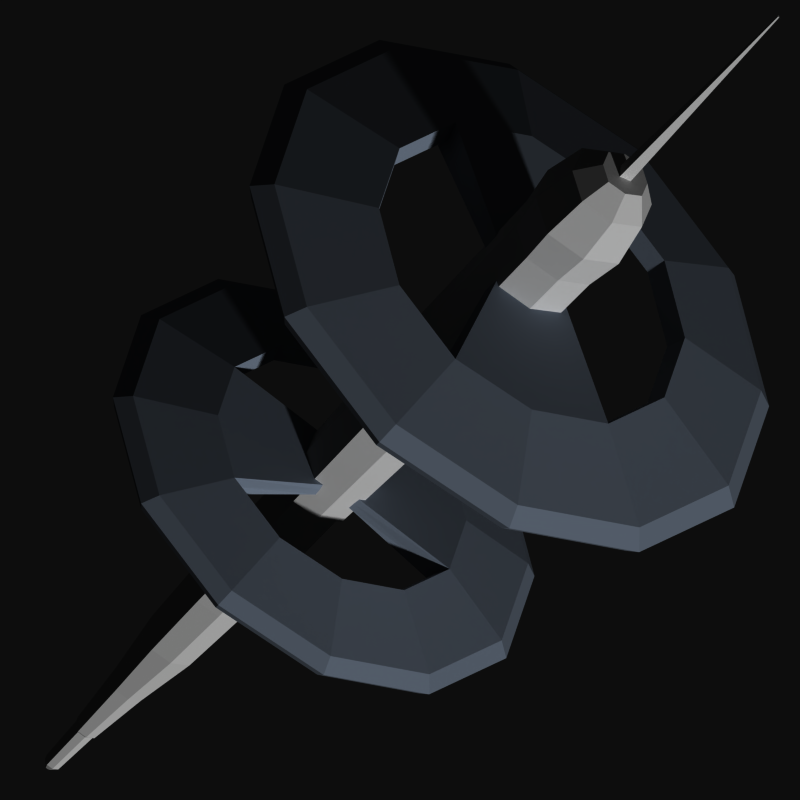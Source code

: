 # Source: station-01.blend  (saved by Blender 2.71.0; exported with 4.5.12 LTS)
import bpy
from mathutils import Matrix  # noqa: F401  (used for matrix-valued properties, if any)

bpy.ops.wm.read_factory_settings(use_empty=True)
scene = bpy.context.scene
scene.name = 'Scene'

# ---- collections
col_collection_1 = bpy.data.collections.new('Collection 1'); scene.collection.children.link(col_collection_1)
col_collection_2 = bpy.data.collections.new('Collection 2'); scene.collection.children.link(col_collection_2)

# ---- materials (node trees are filled in below, after node groups)
mat_material = bpy.data.materials.new('Material')
mat_material.alpha_threshold = 0.0
mat_material.use_transparent_shadow = False
mat_material.diffuse_color = (0.65, 0.65, 0.65, 1.0)
mat_material.roughness = 0.5
mat_material.line_color = (0.0, 0.0, 0.0, 1.0)
mat_material_001 = bpy.data.materials.new('Material.001')
mat_material_001.alpha_threshold = 0.0
mat_material_001.use_transparent_shadow = False
mat_material_001.diffuse_color = (0.3735, 0.4156, 0.4733, 1.0)
mat_material_001.roughness = 0.5
mat_material_001.line_color = (0.0, 0.0, 0.0, 1.0)

# ---- material node trees

# ---- world
world_world = bpy.data.worlds.new('World'); scene.world = world_world
world_world.color = (0.05088, 0.05088, 0.05088)
world_world.use_sun_shadow = False
world_world.sun_shadow_jitter_overblur = 0.0
world_world.cycles.sampling_method = 'MANUAL'
world_world.cycles.sample_map_resolution = 256

# ---- cameras
cam_camera_001 = bpy.data.cameras.new('Camera.001')
cam_camera_001.type = 'ORTHO'
cam_camera_001.clip_end = 100.0
cam_camera_001.lens = 35.0
cam_camera_001.sensor_width = 32.0
cam_camera_001.sensor_height = 18.0
cam_camera_001.ortho_scale = 10.0
cam_camera_001.dof.focus_distance = 0.0
cam_camera_001.dof.aperture_fstop = 128.0

# ---- meshes
me_plane_002 = bpy.data.meshes.new('Plane.002')
me_plane_002.from_pydata([(-2.855, -0.3609, 0.3863), (-2.855, -0.3609, -0.2448), (-2.855, 0.2701, 0.3863), (-2.855, 0.2701, -0.2448), (-0.6133, -0.3647, 0.3901), (-0.6133, -0.3647, -0.2486), (-0.6133, 0.2739, 0.3901), (-0.6133, 0.2739, -0.2486), (-2.855, -0.4643, 0.07076), (-2.855, 0.3735, 0.07076), (-0.6133, -0.4694, 0.07076), (-0.6133, 0.3785, 0.07076), (-2.855, -0.04541, 0.4897), (-2.855, -0.04541, -0.3482), (-0.6133, -0.04541, 0.4947), (-0.6133, -0.04541, -0.3532), (-4.95, -0.2321, 0.2575), (1.912, -0.4812, 0.5065), (-3.967, -0.3247, 0.35), (-3.967, -0.3247, -0.2085), (-3.967, 0.2339, 0.35), (-3.967, 0.2339, -0.2085), (-3.967, -0.4162, 0.07076), (-3.967, 0.3254, 0.07076), (-3.967, -0.04541, 0.4416), (-3.967, -0.04541, -0.3), (-5.921, -0.1675, 0.1928), (-4.95, -0.2321, -0.116), (-4.95, 0.1413, 0.2575), (-4.95, 0.1413, -0.116), (-4.95, -0.2933, 0.07076), (-4.95, 0.2025, 0.07076), (-4.95, -0.04541, 0.3187), (-4.95, -0.04541, -0.1771), (-5.945, -0.1539, 0.1793), (-5.921, -0.1675, -0.05132), (-5.921, 0.07666, 0.1928), (-5.921, 0.07666, -0.05132), (-5.921, -0.2075, 0.07076), (-5.921, 0.1167, 0.07076), (-5.921, -0.04541, 0.2328), (-5.921, -0.04541, -0.09131), (-6.699, -0.13, 0.1554), (-5.945, -0.1539, -0.03775), (-5.945, 0.06309, 0.1793), (-5.945, 0.06309, -0.03775), (-5.945, -0.1895, 0.07076), (-5.945, 0.09864, 0.07076), (-5.945, -0.04541, 0.2148), (-5.945, -0.04541, -0.0733), (-6.803, -0.07923, 0.1046), (-6.699, -0.13, -0.01387), (-6.699, 0.03921, 0.1554), (-6.699, 0.03921, -0.01387), (-6.699, -0.1578, 0.07076), (-6.699, 0.06694, 0.07076), (-6.699, -0.04541, 0.1831), (-6.699, -0.04541, -0.04159), (-6.803, -0.07923, 0.03693), (-6.803, -0.01159, 0.1046), (-6.803, -0.01159, 0.03693), (-6.803, -0.09032, 0.07076), (-6.803, -0.0005042, 0.07076), (-6.803, -0.04541, 0.1157), (-6.803, -0.04541, 0.02585), (-6.803, -0.04541, 0.07076), (-0.5665, -0.4071, 0.4325), (-0.5665, -0.4071, -0.2909), (-0.5665, 0.3163, 0.4325), (-0.5665, 0.3163, -0.2909), (-0.5665, -0.5256, 0.07076), (-0.5665, 0.4348, 0.07076), (-0.5665, -0.04541, 0.551), (-0.5665, -0.04541, -0.4095), (4.994, -0.5154, 0.5408), (1.912, -0.4812, -0.365), (1.912, 0.3903, 0.5065), (1.912, 0.3903, -0.365), (1.912, -0.6239, 0.07076), (1.912, 0.5331, 0.07076), (1.912, -0.04541, 0.6493), (1.912, -0.04541, -0.5078), (5.581, -0.5742, 0.5995), (4.994, -0.5154, -0.3993), (4.994, 0.4246, 0.5408), (4.994, 0.4246, -0.3993), (4.994, -0.6694, 0.07076), (4.994, 0.5786, 0.07076), (4.994, -0.04541, 0.6948), (4.994, -0.04541, -0.5533), (6.245, -0.491, 0.5163), (5.581, -0.5742, -0.458), (5.581, 0.4834, 0.5995), (5.581, 0.4834, -0.458), (5.581, -0.7474, 0.07076), (5.581, 0.6566, 0.07076), (5.581, -0.04541, 0.7728), (5.581, -0.04541, -0.6313), (6.551, -0.2935, 0.3189), (6.245, -0.491, -0.3748), (6.245, 0.4001, 0.5163), (6.245, 0.4001, -0.3748), (6.245, -0.6369, 0.07076), (6.245, 0.5461, 0.07076), (6.245, -0.04541, 0.6623), (6.245, -0.04541, -0.5208), (6.551, -0.2935, -0.1774), (6.551, 0.2027, 0.3189), (6.551, 0.2027, -0.1774), (6.551, -0.3748, 0.07076), (6.551, 0.284, 0.07076), (6.551, -0.04541, 0.4002), (6.551, -0.04541, -0.2587), (6.551, -0.04541, 0.07076), (-0.315, -2.979, 0.03905), (-0.4063, 1.671, 1.031), (-0.4063, 0.9454, 1.757), (-0.4063, -0.04541, 2.022), (-0.4063, -1.036, 1.757), (-0.4063, -1.762, 1.031), (-0.315, 2.888, 0.03905), (-0.04945, 0.876, -1.558), (-0.04945, 1.55, -0.8838), (-0.04945, 1.797, 0.03905), (-0.4742, -2.757, -1.528), (-0.6262, 2.564, 1.547), (-0.6262, 1.461, 2.65), (-0.6262, -0.04541, 3.053), (-0.6262, -1.552, 2.65), (-0.6262, -2.655, 1.547), (-0.4063, 1.936, 0.03905), (-0.4742, -1.611, -2.674), (-0.4742, -0.04541, -3.093), (-0.4742, 1.52, -2.674), (-0.4742, 2.666, -1.528), (-0.2543, 1.479, 0.9208), (-0.2543, 0.8348, 1.565), (-0.2543, -0.9256, 1.565), (-0.2543, -1.57, 0.9208), (-0.2543, -1.57, -0.8426), (-0.2543, -0.9256, -1.487), (-0.2543, 0.8348, -1.487), (-0.2543, 1.479, -0.8426), (-0.6262, -3.058, 0.03905), (-0.4742, 2.666, 1.606), (-0.4742, 1.52, 2.752), (-0.4742, -0.04541, 3.171), (-0.4742, -1.611, 2.752), (-0.4742, -2.757, 1.606), (-0.2543, 1.715, 0.03905), (-0.6262, -2.655, -1.469), (-0.6262, -1.552, -2.572), (-0.6262, -0.04541, -2.975), (-0.2543, -1.806, 0.03905), (-0.04945, 1.55, 0.962), (-0.04945, 0.876, 1.636), (-0.04945, -0.04541, 1.883), (-0.04945, -0.9668, 1.636), (-0.04945, -1.641, 0.962), (-0.4742, 3.085, 0.03905), (-0.6262, 1.461, -2.572), (-0.6262, 2.564, -1.469), (-0.6262, 2.967, 0.03905), (-0.4063, -2.027, 0.03905), (-0.4063, -1.762, -0.9532), (-0.4742, -3.176, 0.03905), (-0.315, 2.495, 1.507), (-0.315, 1.421, 2.581), (-0.315, -0.04541, 2.974), (-0.315, -1.512, 2.581), (-0.315, -2.586, 1.507), (-0.4063, -1.036, -1.679), (-0.4063, -0.04541, -1.944), (-0.4063, 0.9454, -1.679), (-0.4063, 1.671, -0.9532), (-0.2495, 0.3598, 0.2682), (-0.2495, -0.04541, 0.3817), (-0.2495, -0.4506, 0.2682), (-0.1517, 0.3491, 0.2422), (-0.1517, -0.4399, 0.2422), (-0.04787, 0.3314, 0.2168), (-0.04787, -0.04541, 0.3223), (-0.04787, -0.4222, 0.2168), (-0.04945, -0.04541, -1.805), (-0.04945, -0.9668, -1.558), (-0.04945, -1.641, -0.8838), (-0.04945, -1.888, 0.03905), (-0.315, 2.495, -1.429), (-0.315, 1.421, -2.503), (-0.315, -0.04541, -2.896), (-0.315, -1.512, -2.503), (-0.315, -2.586, -1.429), (-0.2495, 0.3598, -0.1901), (-0.2495, -0.04541, -0.3035), (-0.2495, -0.4506, -0.1901), (-0.1517, 0.3491, -0.164), (-0.1517, -0.4399, -0.164), (-0.04787, 0.3314, -0.1387), (-0.04787, -0.04541, -0.2442), (-0.04787, -0.4222, -0.1387), (4.016, -0.04543, 3.655), (3.904, 1.178, -2.077), (3.904, 2.072, -1.182), (3.904, 2.399, 0.03907), (3.904, 2.072, 1.261), (3.904, 1.178, 2.155), (4.016, -0.04543, -3.577), (4.344, -2.015, -1.097), (4.344, -1.183, -1.928), (4.344, -0.04543, -2.233), (3.82, -1.977, 3.382), (3.633, 1.814, -3.178), (3.633, 3.173, -1.818), (3.633, 3.671, 0.03907), (3.633, 3.173, 1.896), (3.633, 1.814, 3.256), (3.904, -0.04543, -2.404), (3.82, -3.39, 1.969), (3.82, -3.907, 0.03907), (3.82, -3.39, -1.891), (3.82, -1.977, -3.303), (4.091, 1.042, -1.84), (4.091, 1.836, -1.046), (4.091, 1.836, 1.124), (4.091, 1.042, 1.919), (4.091, -1.132, 1.919), (4.091, -1.927, 1.124), (4.091, -1.927, -1.046), (4.091, -1.132, -1.84), (3.633, -0.04543, 3.753), (3.82, 1.886, -3.303), (3.82, 3.299, -1.891), (3.82, 3.816, 0.03907), (3.82, 3.299, 1.969), (3.82, 1.886, 3.382), (4.091, -0.04543, -2.131), (3.633, -1.904, 3.256), (3.633, -3.264, 1.896), (3.633, -3.762, 0.03907), (4.091, -0.04543, 2.209), (4.344, 1.092, -1.928), (4.344, 1.924, -1.097), (4.344, 2.228, 0.03907), (4.344, 1.924, 1.175), (4.344, 1.092, 2.007), (3.82, -0.04543, -3.821), (3.633, -3.264, -1.818), (3.633, -1.904, -3.178), (3.633, -0.04543, -3.675), (3.904, -0.04543, 2.482), (3.904, -1.269, 2.155), (3.82, -0.04543, 3.899), (4.016, 1.765, -3.093), (4.016, 3.088, -1.769), (4.016, 3.573, 0.03907), (4.016, 3.088, 1.847), (4.016, 1.765, 3.171), (3.904, -2.163, 1.261), (3.904, -2.49, 0.03907), (3.904, -2.163, -1.182), (3.904, -1.269, -2.077), (4.097, 0.2371, -0.4605), (4.097, 0.3769, 0.03907), (4.097, 0.2371, 0.5386), (4.218, 0.205, -0.4473), (4.218, 0.205, 0.5255), (4.346, 0.1737, -0.4255), (4.346, 0.3038, 0.03907), (4.346, 0.1737, 0.5036), (4.344, -2.319, 0.03907), (4.344, -2.015, 1.175), (4.344, -1.183, 2.007), (4.344, -0.04543, 2.311), (4.016, -1.855, -3.093), (4.016, -3.179, -1.769), (4.016, -3.664, 0.03907), (4.016, -3.179, 1.847), (4.016, -1.855, 3.171), (4.097, -0.3279, -0.4605), (4.097, -0.4678, 0.03907), (4.097, -0.3279, 0.5386), (4.218, -0.2958, -0.4473), (4.218, -0.2958, 0.5255), (4.346, -0.2646, -0.4255), (4.346, -0.3946, 0.03907), (4.346, -0.2646, 0.5036), (6.551, -0.128, 0.1533), (6.551, -0.128, -0.01181), (6.551, 0.03716, 0.1533), (6.551, 0.03716, -0.01181), (10.1, -0.05679, 0.08213), (10.1, -0.05679, 0.05938), (10.1, -0.03403, 0.08213), (10.1, -0.03403, 0.05938)], [], [(8, 0, 18, 22), (4, 10, 70, 66), (9, 2, 6, 11), (13, 3, 7, 15), (8, 1, 5, 10), (12, 0, 4, 14), (9, 3, 21, 23), (7, 11, 71, 69), (3, 9, 11, 7), (0, 8, 10, 4), (12, 2, 20, 24), (6, 14, 72, 68), (1, 13, 15, 5), (2, 12, 14, 6), (13, 1, 19, 25), (5, 15, 73, 67), (22, 18, 16, 30), (23, 21, 29, 31), (24, 20, 28, 32), (25, 19, 27, 33), (2, 9, 23, 20), (3, 13, 25, 21), (1, 8, 22, 19), (0, 12, 24, 18), (30, 16, 26, 38), (31, 29, 37, 39), (32, 28, 36, 40), (33, 27, 35, 41), (20, 23, 31, 28), (21, 25, 33, 29), (19, 22, 30, 27), (18, 24, 32, 16), (38, 26, 34, 46), (39, 37, 45, 47), (40, 36, 44, 48), (41, 35, 43, 49), (28, 31, 39, 36), (29, 33, 41, 37), (27, 30, 38, 35), (16, 32, 40, 26), (46, 34, 42, 54), (47, 45, 53, 55), (48, 44, 52, 56), (49, 43, 51, 57), (36, 39, 47, 44), (37, 41, 49, 45), (35, 38, 46, 43), (26, 40, 48, 34), (54, 42, 50, 61), (55, 53, 60, 62), (56, 52, 59, 63), (57, 51, 58, 64), (44, 47, 55, 52), (45, 49, 57, 53), (43, 46, 54, 51), (34, 48, 56, 42), (65, 62, 60, 64), (63, 59, 62, 65), (61, 65, 64, 58), (50, 63, 65, 61), (52, 55, 62, 59), (53, 57, 64, 60), (51, 54, 61, 58), (42, 56, 63, 50), (66, 70, 78, 17), (69, 71, 79, 77), (68, 72, 80, 76), (67, 73, 81, 75), (11, 6, 68, 71), (15, 7, 69, 73), (10, 5, 67, 70), (14, 4, 66, 72), (17, 78, 86, 74), (77, 79, 87, 85), (76, 80, 88, 84), (75, 81, 89, 83), (71, 68, 76, 79), (73, 69, 77, 81), (70, 67, 75, 78), (72, 66, 17, 80), (74, 86, 94, 82), (85, 87, 95, 93), (84, 88, 96, 92), (83, 89, 97, 91), (79, 76, 84, 87), (81, 77, 85, 89), (78, 75, 83, 86), (80, 17, 74, 88), (82, 94, 102, 90), (93, 95, 103, 101), (92, 96, 104, 100), (91, 97, 105, 99), (87, 84, 92, 95), (89, 85, 93, 97), (86, 83, 91, 94), (88, 74, 82, 96), (90, 102, 109, 98), (101, 103, 110, 108), (100, 104, 111, 107), (99, 105, 112, 106), (95, 92, 100, 103), (97, 93, 101, 105), (94, 91, 99, 102), (96, 82, 90, 104), (113, 112, 108, 110), (111, 113, 110, 107), (109, 106, 112, 113), (98, 109, 113, 111), (103, 100, 107, 110), (105, 101, 108, 112), (102, 99, 106, 109), (104, 90, 98, 111), (183, 184, 190, 189), (122, 121, 188, 187), (131, 132, 189, 190), (133, 134, 187, 188), (118, 119, 129, 128), (117, 118, 128, 127), (116, 117, 127, 126), (115, 116, 126, 125), (132, 133, 188, 189), (135, 154, 155, 136), (146, 168, 167, 145), (155, 156, 181, 180), (148, 170, 169, 147), (151, 152, 132, 131), (124, 131, 190, 191), (121, 197, 198, 183), (160, 161, 134, 133), (115, 135, 136, 116), (150, 151, 131, 124), (121, 183, 189, 188), (184, 199, 196, 140), (140, 139, 185, 184), (118, 137, 138, 119), (128, 147, 146, 127), (156, 157, 182, 181), (126, 145, 144, 125), (184, 185, 191, 190), (152, 160, 133, 132), (141, 195, 197, 121), (129, 148, 147, 128), (157, 137, 179, 182), (127, 146, 145, 126), (171, 151, 150, 164), (172, 152, 151, 171), (173, 160, 152, 172), (174, 161, 160, 173), (157, 169, 170, 158), (156, 168, 169, 157), (155, 167, 168, 156), (154, 166, 167, 155), (171, 164, 139, 140), (183, 198, 199, 184), (137, 157, 158, 138), (147, 169, 168, 146), (136, 155, 180, 178), (145, 167, 166, 144), (142, 141, 121, 122), (174, 173, 141, 142), (137, 118, 177, 179), (116, 136, 178, 175), (118, 117, 176, 177), (117, 116, 175, 176), (140, 196, 194, 171), (173, 192, 195, 141), (171, 194, 193, 172), (172, 193, 192, 173), (185, 186, 114, 191), (165, 124, 191, 114), (134, 159, 120, 187), (143, 150, 124, 165), (149, 142, 122, 123), (130, 174, 142, 149), (164, 163, 153, 139), (123, 122, 187, 120), (164, 150, 143, 163), (130, 162, 161, 174), (161, 162, 159, 134), (139, 153, 186, 185), (119, 163, 143, 129), (130, 115, 125, 162), (144, 166, 120, 159), (138, 158, 186, 153), (125, 144, 159, 162), (143, 165, 148, 129), (130, 149, 135, 115), (119, 138, 153, 163), (158, 170, 114, 186), (123, 120, 166, 154), (165, 114, 170, 148), (149, 123, 154, 135), (269, 270, 276, 275), (208, 207, 274, 273), (217, 218, 275, 276), (219, 220, 273, 274), (204, 205, 215, 214), (203, 204, 214, 213), (202, 203, 213, 212), (201, 202, 212, 211), (218, 219, 274, 275), (221, 240, 241, 222), (232, 254, 253, 231), (241, 242, 267, 266), (234, 256, 255, 233), (237, 238, 218, 217), (210, 217, 276, 277), (207, 283, 284, 269), (246, 247, 220, 219), (201, 221, 222, 202), (236, 237, 217, 210), (207, 269, 275, 274), (270, 285, 282, 226), (226, 225, 271, 270), (204, 223, 224, 205), (214, 233, 232, 213), (242, 243, 268, 267), (212, 231, 230, 211), (270, 271, 277, 276), (238, 246, 219, 218), (227, 281, 283, 207), (215, 234, 233, 214), (243, 223, 265, 268), (213, 232, 231, 212), (257, 237, 236, 250), (258, 238, 237, 257), (259, 246, 238, 258), (260, 247, 246, 259), (243, 255, 256, 244), (242, 254, 255, 243), (241, 253, 254, 242), (240, 252, 253, 241), (257, 250, 225, 226), (269, 284, 285, 270), (223, 243, 244, 224), (233, 255, 254, 232), (222, 241, 266, 264), (231, 253, 252, 230), (228, 227, 207, 208), (260, 259, 227, 228), (223, 204, 263, 265), (202, 222, 264, 261), (204, 203, 262, 263), (203, 202, 261, 262), (226, 282, 280, 257), (259, 278, 281, 227), (257, 280, 279, 258), (258, 279, 278, 259), (271, 272, 200, 277), (251, 210, 277, 200), (220, 245, 206, 273), (229, 236, 210, 251), (235, 228, 208, 209), (216, 260, 228, 235), (250, 249, 239, 225), (209, 208, 273, 206), (250, 236, 229, 249), (216, 248, 247, 260), (247, 248, 245, 220), (225, 239, 272, 271), (205, 249, 229, 215), (216, 201, 211, 248), (230, 252, 206, 245), (224, 244, 272, 239), (211, 230, 245, 248), (229, 251, 234, 215), (216, 235, 221, 201), (205, 224, 239, 249), (244, 256, 200, 272), (209, 206, 252, 240), (251, 200, 256, 234), (235, 209, 240, 221), (286, 288, 289, 287), (290, 291, 293, 292), (289, 288, 292, 293), (287, 289, 293, 291), (286, 287, 291, 290), (288, 286, 290, 292)])
me_plane_002.polygons.foreach_set('material_index', [0, 0, 0, 0, 0, 0, 0, 0, 0, 0, 0, 0, 0, 0, 0, 0, 0, 0, 0, 0, 0, 0, 0, 0, 0, 0, 0, 0, 0, 0, 0, 0, 0, 0, 0, 0, 0, 0, 0, 0, 0, 0, 0, 0, 0, 0, 0, 0, 0, 0, 0, 0, 0, 0, 0, 0, 0, 0, 0, 0, 0, 0, 0, 0, 0, 0, 0, 0, 0, 0, 0, 0, 0, 0, 0, 0, 0, 0, 0, 0, 0, 0, 0, 0, 0, 0, 0, 0, 0, 0, 0, 0, 0, 0, 0, 0, 0, 0, 0, 0, 0, 0, 0, 0, 0, 0, 0, 0, 0, 0, 0, 0, 1, 1, 1, 1, 1, 1, 1, 1, 1, 1, 1, 1, 1, 1, 1, 1, 1, 1, 1, 1, 1, 1, 1, 1, 1, 1, 1, 1, 1, 1, 1, 1, 1, 1, 1, 1, 1, 1, 1, 1, 1, 1, 1, 1, 1, 1, 1, 1, 1, 1, 1, 1, 1, 1, 1, 1, 1, 1, 1, 1, 1, 1, 1, 1, 1, 1, 1, 1, 1, 1, 1, 1, 1, 1, 1, 1, 1, 1, 1, 1, 1, 1, 1, 1, 1, 1, 1, 1, 1, 1, 1, 1, 1, 1, 1, 1, 1, 1, 1, 1, 1, 1, 1, 1, 1, 1, 1, 1, 1, 1, 1, 1, 1, 1, 1, 1, 1, 1, 1, 1, 1, 1, 1, 1, 1, 1, 1, 1, 1, 1, 1, 1, 1, 1, 1, 1, 1, 1, 1, 1, 1, 1, 1, 1, 1, 1, 1, 1, 1, 1, 1, 1, 1, 1, 1, 1, 1, 1, 1, 1, 0, 0, 0, 0, 0, 0])
me_plane_002.materials.append(mat_material)
me_plane_002.materials.append(mat_material_001)
me_plane_002.use_remesh_preserve_volume = False
me_plane_002.use_remesh_preserve_attributes = False
me_plane_002.use_mirror_vertex_groups = False
me_plane_002.update()

# ---- objects
ob_camera = bpy.data.objects.new('Camera', cam_camera_001)
ob_plane = bpy.data.objects.new('Plane', me_plane_002)

# ---- transforms, parenting, visibility, modifiers, constraints
ob_camera.location = (0.0, 0.0, 10.0)
ob_camera.lineart.crease_threshold = 0.0
ob_plane.location = (-0.6644, -0.8003, 0.0)
ob_plane.rotation_euler = (-1.019, -0.6849, 0.7987)
ob_plane.lineart.crease_threshold = 0.0

# ---- collection membership
col_collection_1.objects.link(ob_camera)
col_collection_2.objects.link(ob_plane)

# ---- scene / render settings (as saved in the file)
scene.camera = ob_camera
scene.frame_start = 1; scene.frame_end = 250; scene.frame_set(1)
scene.render.engine = 'BLENDER_EEVEE_NEXT'
scene.render.resolution_x = 256
scene.render.resolution_y = 256
scene.render.dither_intensity = 0.0
scene.render.use_bake_selected_to_active = True
scene.render.bake_margin = 0
scene.cycles.use_denoising = False
scene.cycles.samples = 10
scene.cycles.sampling_pattern = 'TABULATED_SOBOL'
scene.cycles.light_sampling_threshold = 0.0
scene.cycles.use_adaptive_sampling = False
scene.cycles.use_light_tree = False
scene.cycles.blur_glossy = 0.0
scene.cycles.volume_bounces = 1
scene.cycles.pixel_filter_type = 'GAUSSIAN'
scene.cycles.sample_clamp_indirect = 0.0
scene.view_settings.view_transform = 'Raw'
bpy.context.view_layer.update()

# ---- added for rendering (the .blend has no usable light): sun
light_auto_sun = bpy.data.lights.new('AutoSun', 'SUN')
light_auto_sun.energy = 3.0
light_auto_sun.angle = 0.0523599
ob_auto_sun = bpy.data.objects.new('AutoSun', light_auto_sun)
scene.collection.objects.link(ob_auto_sun)
ob_auto_sun.rotation_euler = (0.872665, 0.174533, 0.523599)
bpy.context.view_layer.update()
